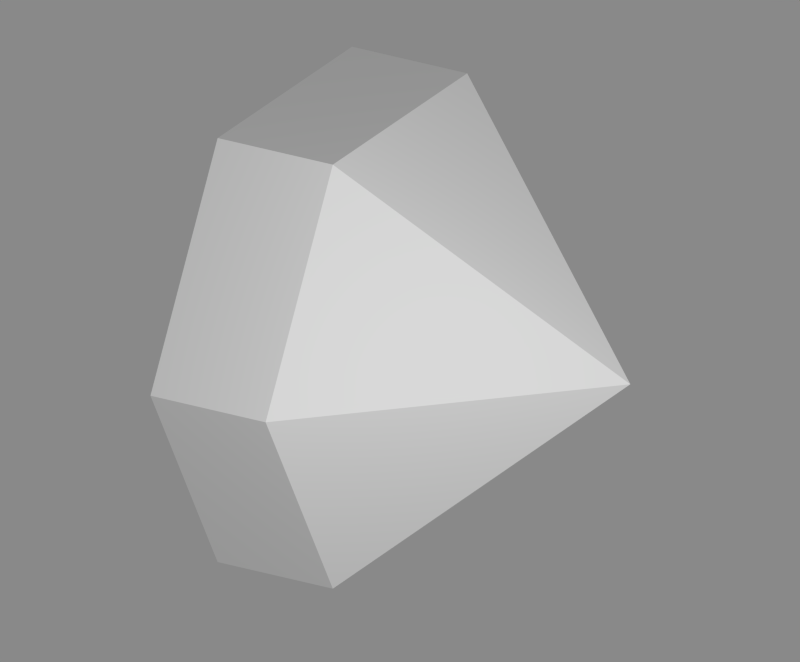 # Source: bullet-double.blend  (saved by Blender 2.75.0; exported with 4.5.12 LTS)
import bpy
from mathutils import Matrix  # noqa: F401  (used for matrix-valued properties, if any)

bpy.ops.wm.read_factory_settings(use_empty=True)
scene = bpy.context.scene
scene.name = 'Scene'

# ---- collections
col_collection_1 = bpy.data.collections.new('Collection 1'); scene.collection.children.link(col_collection_1)

# ---- materials (node trees are filled in below, after node groups)
mat_material = bpy.data.materials.new('Material')
mat_material.alpha_threshold = 0.0
mat_material.diffuse_color = (0.4964, 1.0, 1.0, 1.0)
mat_material.roughness = 0.5
mat_material.specular_intensity = 1.0

# ---- material node trees
mat_material.use_nodes = True; mat_material.node_tree.nodes.clear()
_N = mat_material.node_tree.nodes; _L = mat_material.node_tree.links
n0 = _N.new('ShaderNodeBsdfDiffuse'); n0.name = 'Diffuse BSDF'; n0.location = (-116, 353)
n0.inputs[0].default_value = (1.0, 1.0, 1.0, 1.0)
n1 = _N.new('ShaderNodeMixShader'); n1.name = 'Mix Shader'; n1.location = (92, 354)
n1.inputs[0].default_value = 0.0
n2 = _N.new('ShaderNodeOutputMaterial'); n2.name = 'Material Output'; n2.location = (293, 297)
_L.new(n0.outputs[0], n1.inputs[1])
_L.new(n1.outputs[0], n2.inputs[0])
n2.is_active_output = True

# ---- world
world_world = bpy.data.worlds.new('World'); scene.world = world_world
world_world.use_nodes = True; world_world.node_tree.nodes.clear()
_N = world_world.node_tree.nodes; _L = world_world.node_tree.links
n0 = _N.new('ShaderNodeOutputWorld'); n0.name = 'World Output'; n0.location = (300, 300)
n1 = _N.new('ShaderNodeBackground'); n1.name = 'Background'; n1.location = (10, 300)
n1.inputs[0].default_value = (1.0, 1.0, 1.0, 1.0)
n1.inputs[1].default_value = 0.25
_L.new(n1.outputs[0], n0.inputs[0])
n0.is_active_output = True
world_world.color = (0.05088, 0.05088, 0.05088)
world_world.use_sun_shadow = False
world_world.sun_shadow_jitter_overblur = 0.0
world_world.cycles.sampling_method = 'MANUAL'
world_world.cycles.sample_map_resolution = 256

# ---- cameras
cam_camera = bpy.data.cameras.new('Camera')
cam_camera.type = 'ORTHO'
cam_camera.clip_end = 100.0
cam_camera.lens = 20.26
cam_camera.sensor_width = 32.0
cam_camera.sensor_height = 18.0
cam_camera.ortho_scale = 3.0
cam_camera.dof.focus_distance = 0.0

# ---- lights
light_lamp = bpy.data.lights.new('Lamp', 'POINT')
light_lamp.transmission_factor = 0.0
light_lamp.cutoff_distance = 30.0
light_lamp.energy = 256.0
light_lamp.shadow_buffer_clip_start = 1.001
light_lamp.shadow_soft_size = 0.1
light_lamp.shadow_maximum_resolution = 0.006
light_lamp.use_absolute_resolution = True
light_lamp.cycles.use_multiple_importance_sampling = False

# ---- meshes
me_cylinder = bpy.data.meshes.new('Cylinder')
me_cylinder.from_pydata([(1.0, 0.0, 5.96e-08), (-0.5, 1.0, -5.96e-08), (0.0, 1.0, 5.96e-08), (-0.5, 0.5, -0.866), (1.192e-07, 0.5, -0.866), (-0.5, -0.5, -0.866), (1.192e-07, -0.5, -0.866), (-0.5, -1.0, 0.0), (0.0, -1.0, 1.788e-07), (-0.5, -0.5, 0.866), (0.0, -0.5, 0.866), (-0.5, 0.5, 0.866), (0.0, 0.5, 0.866), (-0.5, -7.451e-08, 0.0)], [], [(0, 4, 2), (2, 4, 3), (0, 6, 4), (4, 6, 5), (0, 8, 6), (6, 8, 7), (0, 10, 8), (8, 10, 9), (0, 12, 10), (10, 12, 11), (0, 2, 12), (12, 2, 1), (1, 2, 3), (3, 4, 5), (5, 6, 7), (7, 8, 9), (9, 10, 11), (11, 12, 1), (5, 13, 3), (7, 13, 5), (9, 13, 7), (11, 13, 9), (11, 1, 13), (3, 13, 1)])
me_cylinder.materials.append(mat_material)
me_cylinder.use_remesh_preserve_volume = False
me_cylinder.use_remesh_preserve_attributes = False
me_cylinder.use_mirror_vertex_groups = False
me_cylinder.update()

# ---- objects
ob_cylinder = bpy.data.objects.new('Cylinder', me_cylinder)
ob_camera = bpy.data.objects.new('Camera', cam_camera)
ob_lamp = bpy.data.objects.new('Lamp', light_lamp)

# ---- transforms, parenting, visibility, modifiers, constraints
ob_cylinder.location = (0.0, 0.0, 0.0)
ob_cylinder.lineart.crease_threshold = 0.0
_vg = ob_cylinder.vertex_groups.new(name='tip')
_vg = ob_cylinder.vertex_groups.new(name='inner')
ob_camera.location = (1.75, -3.0, 1.5)
ob_camera.rotation_euler = (1.571, 0.0, 0.5236)
ob_camera.lock_rotations_4d = False
ob_camera.empty_display_type = 'ARROWS'
ob_camera.color = (0.0, 0.0, 0.0, 0.0)
ob_camera.display_type = 'WIRE'
ob_camera.lineart.crease_threshold = 0.0
_c = ob_camera.constraints.new('TRACK_TO'); _c.name = 'Track To'
_c.target = ob_cylinder
ob_lamp.location = (3.0, -3.0, 1.5)
ob_lamp.rotation_euler = (0.6503, 0.05522, 1.866)
ob_lamp.lock_rotations_4d = False
ob_lamp.empty_display_type = 'ARROWS'
ob_lamp.color = (0.0, 0.0, 0.0, 0.0)
ob_lamp.lineart.crease_threshold = 0.0

# ---- collection membership
col_collection_1.objects.link(ob_cylinder)
col_collection_1.objects.link(ob_camera)
col_collection_1.objects.link(ob_lamp)

# ---- scene / render settings (as saved in the file)
scene.camera = ob_camera
scene.frame_start = 1; scene.frame_end = 250; scene.frame_set(1)
scene.render.engine = 'CYCLES'
scene.render.resolution_x = 1024
scene.render.resolution_y = 848
scene.render.dither_intensity = 0.0
scene.render.film_transparent = True
scene.render.use_freestyle = True
scene.cycles.use_denoising = False
scene.cycles.samples = 10
scene.cycles.sampling_pattern = 'TABULATED_SOBOL'
scene.cycles.light_sampling_threshold = 0.0
scene.cycles.use_adaptive_sampling = False
scene.cycles.use_light_tree = False
scene.cycles.blur_glossy = 0.0
scene.cycles.volume_bounces = 1
scene.cycles.pixel_filter_type = 'GAUSSIAN'
scene.cycles.sample_clamp_indirect = 0.0
scene.view_settings.view_transform = 'Standard'
bpy.context.view_layer.update()
